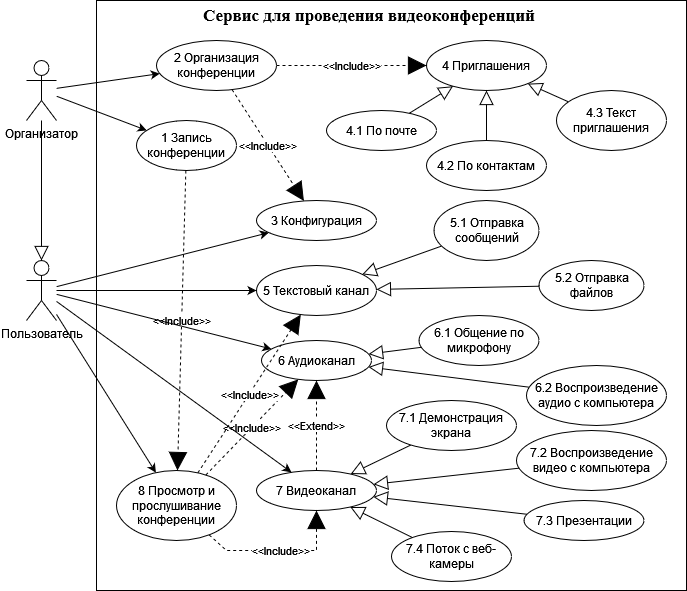

The diagram above was exported from draw.io. Its source (the exported page's mxGraphModel, read from the mxfile embedded in the PNG):
<mxGraphModel dx="2249" dy="1949" grid="1" gridSize="10" guides="1" tooltips="1" connect="1" arrows="1" fold="1" page="1" pageScale="1" pageWidth="827" pageHeight="1169" math="0" shadow="0">
  <root>
    <mxCell id="0" />
    <mxCell id="1" parent="0" />
    <mxCell id="ZgbWj3e_U4FCI2cz7bjk-41" value="" style="rounded=0;whiteSpace=wrap;html=1;" parent="1" vertex="1">
      <mxGeometry x="-730" y="-1140" width="590" height="590" as="geometry" />
    </mxCell>
    <mxCell id="ZgbWj3e_U4FCI2cz7bjk-1" value="&lt;div&gt;Организатор&lt;/div&gt;" style="shape=umlActor;verticalLabelPosition=bottom;verticalAlign=top;html=1;outlineConnect=0;" parent="1" vertex="1">
      <mxGeometry x="-800" y="-1080" width="30" height="60" as="geometry" />
    </mxCell>
    <mxCell id="ZgbWj3e_U4FCI2cz7bjk-2" value="Пользователь" style="shape=umlActor;verticalLabelPosition=bottom;verticalAlign=top;html=1;outlineConnect=0;" parent="1" vertex="1">
      <mxGeometry x="-800" y="-880" width="30" height="60" as="geometry" />
    </mxCell>
    <mxCell id="ZgbWj3e_U4FCI2cz7bjk-3" value="2 Организация конференции" style="ellipse;whiteSpace=wrap;html=1;" parent="1" vertex="1">
      <mxGeometry x="-670" y="-1100" width="120" height="50" as="geometry" />
    </mxCell>
    <mxCell id="ZgbWj3e_U4FCI2cz7bjk-4" value="3 Конфигурация" style="ellipse;whiteSpace=wrap;html=1;" parent="1" vertex="1">
      <mxGeometry x="-570" y="-940" width="120" height="40" as="geometry" />
    </mxCell>
    <mxCell id="ZgbWj3e_U4FCI2cz7bjk-5" value="4 Приглашения" style="ellipse;whiteSpace=wrap;html=1;" parent="1" vertex="1">
      <mxGeometry x="-400" y="-1100" width="120" height="50" as="geometry" />
    </mxCell>
    <mxCell id="ZgbWj3e_U4FCI2cz7bjk-6" value="4.1 По почте" style="ellipse;whiteSpace=wrap;html=1;" parent="1" vertex="1">
      <mxGeometry x="-500" y="-1030" width="110" height="40" as="geometry" />
    </mxCell>
    <mxCell id="ZgbWj3e_U4FCI2cz7bjk-7" value="4.2 По контактам" style="ellipse;whiteSpace=wrap;html=1;" parent="1" vertex="1">
      <mxGeometry x="-400" y="-1000" width="120" height="50" as="geometry" />
    </mxCell>
    <mxCell id="ZgbWj3e_U4FCI2cz7bjk-8" value="4.3 Текст приглашения" style="ellipse;whiteSpace=wrap;html=1;" parent="1" vertex="1">
      <mxGeometry x="-270" y="-1050" width="110" height="60" as="geometry" />
    </mxCell>
    <mxCell id="ZgbWj3e_U4FCI2cz7bjk-9" value="1 Запись конференции" style="ellipse;whiteSpace=wrap;html=1;" parent="1" vertex="1">
      <mxGeometry x="-690" y="-1020" width="100" height="50" as="geometry" />
    </mxCell>
    <mxCell id="ZgbWj3e_U4FCI2cz7bjk-10" value="5 Текстовый канал" style="ellipse;whiteSpace=wrap;html=1;" parent="1" vertex="1">
      <mxGeometry x="-570" y="-875" width="120" height="50" as="geometry" />
    </mxCell>
    <mxCell id="ZgbWj3e_U4FCI2cz7bjk-11" value="6 Аудиоканал" style="ellipse;whiteSpace=wrap;html=1;" parent="1" vertex="1">
      <mxGeometry x="-565" y="-800" width="110" height="40" as="geometry" />
    </mxCell>
    <mxCell id="ZgbWj3e_U4FCI2cz7bjk-12" value="7 Видеоканал" style="ellipse;whiteSpace=wrap;html=1;" parent="1" vertex="1">
      <mxGeometry x="-570" y="-670" width="120" height="40" as="geometry" />
    </mxCell>
    <mxCell id="ZgbWj3e_U4FCI2cz7bjk-13" value="5.1 Отправка сообщений" style="ellipse;whiteSpace=wrap;html=1;" parent="1" vertex="1">
      <mxGeometry x="-392.5" y="-940" width="105" height="60" as="geometry" />
    </mxCell>
    <mxCell id="ZgbWj3e_U4FCI2cz7bjk-14" value="5.2 Отправка файлов" style="ellipse;whiteSpace=wrap;html=1;" parent="1" vertex="1">
      <mxGeometry x="-287.5" y="-880" width="105" height="50" as="geometry" />
    </mxCell>
    <mxCell id="ZgbWj3e_U4FCI2cz7bjk-15" value="6.1 Общение по микрофону" style="ellipse;whiteSpace=wrap;html=1;" parent="1" vertex="1">
      <mxGeometry x="-407.5" y="-825" width="120" height="50" as="geometry" />
    </mxCell>
    <mxCell id="ZgbWj3e_U4FCI2cz7bjk-16" value="6.2 Воспроизведение аудио с компьютера" style="ellipse;whiteSpace=wrap;html=1;" parent="1" vertex="1">
      <mxGeometry x="-300" y="-775" width="140" height="60" as="geometry" />
    </mxCell>
    <mxCell id="ZgbWj3e_U4FCI2cz7bjk-17" value="7.1 Демонстрация экрана" style="ellipse;whiteSpace=wrap;html=1;" parent="1" vertex="1">
      <mxGeometry x="-440" y="-740" width="130" height="50" as="geometry" />
    </mxCell>
    <mxCell id="ZgbWj3e_U4FCI2cz7bjk-18" value="7.2 Воспроизведение видео с компьютера" style="ellipse;whiteSpace=wrap;html=1;" parent="1" vertex="1">
      <mxGeometry x="-310" y="-710" width="150" height="60" as="geometry" />
    </mxCell>
    <mxCell id="ZgbWj3e_U4FCI2cz7bjk-19" value="7.4 Поток с веб-камеры" style="ellipse;whiteSpace=wrap;html=1;" parent="1" vertex="1">
      <mxGeometry x="-435" y="-609" width="120" height="50" as="geometry" />
    </mxCell>
    <mxCell id="ZgbWj3e_U4FCI2cz7bjk-20" value="7.3 Презентации" style="ellipse;whiteSpace=wrap;html=1;" parent="1" vertex="1">
      <mxGeometry x="-302.5" y="-640" width="120" height="40" as="geometry" />
    </mxCell>
    <mxCell id="ZgbWj3e_U4FCI2cz7bjk-21" value="" style="endArrow=classic;html=1;rounded=0;" parent="1" source="ZgbWj3e_U4FCI2cz7bjk-1" target="ZgbWj3e_U4FCI2cz7bjk-3" edge="1">
      <mxGeometry width="50" height="50" relative="1" as="geometry">
        <mxPoint x="-450" y="-710" as="sourcePoint" />
        <mxPoint x="-400" y="-760" as="targetPoint" />
      </mxGeometry>
    </mxCell>
    <mxCell id="ZgbWj3e_U4FCI2cz7bjk-22" value="" style="endArrow=classic;html=1;rounded=0;" parent="1" source="ZgbWj3e_U4FCI2cz7bjk-1" target="ZgbWj3e_U4FCI2cz7bjk-9" edge="1">
      <mxGeometry width="50" height="50" relative="1" as="geometry">
        <mxPoint x="-760" y="-1040.7317073170732" as="sourcePoint" />
        <mxPoint x="-629.8400234154917" y="-1047.080974467537" as="targetPoint" />
      </mxGeometry>
    </mxCell>
    <mxCell id="ZgbWj3e_U4FCI2cz7bjk-23" value="" style="endArrow=classic;html=1;rounded=0;" parent="1" source="ZgbWj3e_U4FCI2cz7bjk-2" target="ZgbWj3e_U4FCI2cz7bjk-4" edge="1">
      <mxGeometry width="50" height="50" relative="1" as="geometry">
        <mxPoint x="-750" y="-1030.7317073170732" as="sourcePoint" />
        <mxPoint x="-619.8400234154917" y="-1037.080974467537" as="targetPoint" />
      </mxGeometry>
    </mxCell>
    <mxCell id="ZgbWj3e_U4FCI2cz7bjk-24" value="" style="endArrow=classic;html=1;rounded=0;" parent="1" source="ZgbWj3e_U4FCI2cz7bjk-2" target="ZgbWj3e_U4FCI2cz7bjk-10" edge="1">
      <mxGeometry width="50" height="50" relative="1" as="geometry">
        <mxPoint x="-740" y="-1020.7317073170732" as="sourcePoint" />
        <mxPoint x="-609.8400234154917" y="-1027.080974467537" as="targetPoint" />
      </mxGeometry>
    </mxCell>
    <mxCell id="ZgbWj3e_U4FCI2cz7bjk-27" value="&amp;lt;&amp;lt;Extend&amp;gt;&amp;gt;" style="endArrow=block;endSize=16;endFill=1;html=1;rounded=0;dashed=1;" parent="1" source="ZgbWj3e_U4FCI2cz7bjk-12" target="ZgbWj3e_U4FCI2cz7bjk-11" edge="1">
      <mxGeometry width="160" relative="1" as="geometry">
        <mxPoint x="-510" y="-740" as="sourcePoint" />
        <mxPoint x="-350" y="-740" as="targetPoint" />
      </mxGeometry>
    </mxCell>
    <mxCell id="ZgbWj3e_U4FCI2cz7bjk-28" value="" style="endArrow=block;endFill=0;endSize=12;html=1;rounded=0;" parent="1" source="ZgbWj3e_U4FCI2cz7bjk-17" target="ZgbWj3e_U4FCI2cz7bjk-12" edge="1">
      <mxGeometry width="160" relative="1" as="geometry">
        <mxPoint x="-510" y="-740" as="sourcePoint" />
        <mxPoint x="-350" y="-740" as="targetPoint" />
      </mxGeometry>
    </mxCell>
    <mxCell id="ZgbWj3e_U4FCI2cz7bjk-29" value="" style="endArrow=block;endFill=0;endSize=12;html=1;rounded=0;" parent="1" source="ZgbWj3e_U4FCI2cz7bjk-18" target="ZgbWj3e_U4FCI2cz7bjk-12" edge="1">
      <mxGeometry width="160" relative="1" as="geometry">
        <mxPoint x="-400" y="-550" as="sourcePoint" />
        <mxPoint x="-440.20725450531063" y="-383.3218191941494" as="targetPoint" />
      </mxGeometry>
    </mxCell>
    <mxCell id="ZgbWj3e_U4FCI2cz7bjk-30" value="" style="endArrow=block;endFill=0;endSize=12;html=1;rounded=0;" parent="1" source="ZgbWj3e_U4FCI2cz7bjk-20" target="ZgbWj3e_U4FCI2cz7bjk-12" edge="1">
      <mxGeometry width="160" relative="1" as="geometry">
        <mxPoint x="-369.8319585933075" y="-377.0084020703348" as="sourcePoint" />
        <mxPoint x="-430.20725450531063" y="-373.3218191941494" as="targetPoint" />
      </mxGeometry>
    </mxCell>
    <mxCell id="ZgbWj3e_U4FCI2cz7bjk-31" value="" style="endArrow=block;endFill=0;endSize=12;html=1;rounded=0;" parent="1" source="ZgbWj3e_U4FCI2cz7bjk-19" target="ZgbWj3e_U4FCI2cz7bjk-12" edge="1">
      <mxGeometry width="160" relative="1" as="geometry">
        <mxPoint x="-359.8319585933075" y="-367.0084020703348" as="sourcePoint" />
        <mxPoint x="-420.20725450531063" y="-363.3218191941494" as="targetPoint" />
      </mxGeometry>
    </mxCell>
    <mxCell id="ZgbWj3e_U4FCI2cz7bjk-32" value="" style="endArrow=block;endFill=0;endSize=12;html=1;rounded=0;" parent="1" source="ZgbWj3e_U4FCI2cz7bjk-15" target="ZgbWj3e_U4FCI2cz7bjk-11" edge="1">
      <mxGeometry width="160" relative="1" as="geometry">
        <mxPoint x="-349.8319585933075" y="-357.0084020703348" as="sourcePoint" />
        <mxPoint x="-410.20725450531063" y="-353.3218191941494" as="targetPoint" />
      </mxGeometry>
    </mxCell>
    <mxCell id="ZgbWj3e_U4FCI2cz7bjk-33" value="" style="endArrow=block;endFill=0;endSize=12;html=1;rounded=0;" parent="1" source="ZgbWj3e_U4FCI2cz7bjk-16" target="ZgbWj3e_U4FCI2cz7bjk-11" edge="1">
      <mxGeometry width="160" relative="1" as="geometry">
        <mxPoint x="-339.8319585933075" y="-347.0084020703348" as="sourcePoint" />
        <mxPoint x="-400.20725450531063" y="-343.3218191941494" as="targetPoint" />
      </mxGeometry>
    </mxCell>
    <mxCell id="ZgbWj3e_U4FCI2cz7bjk-34" value="" style="endArrow=block;endFill=0;endSize=12;html=1;rounded=0;" parent="1" source="ZgbWj3e_U4FCI2cz7bjk-6" target="ZgbWj3e_U4FCI2cz7bjk-5" edge="1">
      <mxGeometry width="160" relative="1" as="geometry">
        <mxPoint x="-329.8319585933075" y="-337.0084020703348" as="sourcePoint" />
        <mxPoint x="-390.20725450531063" y="-333.3218191941494" as="targetPoint" />
      </mxGeometry>
    </mxCell>
    <mxCell id="ZgbWj3e_U4FCI2cz7bjk-35" value="" style="endArrow=block;endFill=0;endSize=12;html=1;rounded=0;" parent="1" source="ZgbWj3e_U4FCI2cz7bjk-7" target="ZgbWj3e_U4FCI2cz7bjk-5" edge="1">
      <mxGeometry width="160" relative="1" as="geometry">
        <mxPoint x="-446.7617567278071" y="-916.8780817145671" as="sourcePoint" />
        <mxPoint x="-423.4329908113732" y="-953.176728724985" as="targetPoint" />
      </mxGeometry>
    </mxCell>
    <mxCell id="ZgbWj3e_U4FCI2cz7bjk-36" value="" style="endArrow=block;endFill=0;endSize=12;html=1;rounded=0;" parent="1" source="ZgbWj3e_U4FCI2cz7bjk-8" target="ZgbWj3e_U4FCI2cz7bjk-5" edge="1">
      <mxGeometry width="160" relative="1" as="geometry">
        <mxPoint x="-436.7617567278071" y="-906.8780817145671" as="sourcePoint" />
        <mxPoint x="-413.4329908113732" y="-943.176728724985" as="targetPoint" />
      </mxGeometry>
    </mxCell>
    <mxCell id="ZgbWj3e_U4FCI2cz7bjk-37" value="&amp;lt;&amp;lt;Include&amp;gt;&amp;gt;" style="endArrow=block;endSize=16;endFill=1;html=1;rounded=0;dashed=1;" parent="1" source="ZgbWj3e_U4FCI2cz7bjk-3" target="ZgbWj3e_U4FCI2cz7bjk-5" edge="1">
      <mxGeometry width="160" relative="1" as="geometry">
        <mxPoint x="-510" y="-430" as="sourcePoint" />
        <mxPoint x="-510" y="-550" as="targetPoint" />
      </mxGeometry>
    </mxCell>
    <mxCell id="ZgbWj3e_U4FCI2cz7bjk-38" value="&amp;lt;&amp;lt;Include&amp;gt;&amp;gt;" style="endArrow=block;endSize=16;endFill=1;html=1;rounded=0;dashed=1;" parent="1" source="ZgbWj3e_U4FCI2cz7bjk-3" target="ZgbWj3e_U4FCI2cz7bjk-4" edge="1">
      <mxGeometry width="160" relative="1" as="geometry">
        <mxPoint x="-500" y="-420" as="sourcePoint" />
        <mxPoint x="-500" y="-540" as="targetPoint" />
      </mxGeometry>
    </mxCell>
    <mxCell id="ZgbWj3e_U4FCI2cz7bjk-39" value="" style="endArrow=block;endFill=0;endSize=12;html=1;rounded=0;" parent="1" source="ZgbWj3e_U4FCI2cz7bjk-13" target="ZgbWj3e_U4FCI2cz7bjk-10" edge="1">
      <mxGeometry width="160" relative="1" as="geometry">
        <mxPoint x="-319.58366739165785" y="-574.7039737414466" as="sourcePoint" />
        <mxPoint x="-450.42738969078437" y="-585.2341911752628" as="targetPoint" />
      </mxGeometry>
    </mxCell>
    <mxCell id="ZgbWj3e_U4FCI2cz7bjk-40" value="" style="endArrow=block;endFill=0;endSize=12;html=1;rounded=0;" parent="1" source="ZgbWj3e_U4FCI2cz7bjk-14" target="ZgbWj3e_U4FCI2cz7bjk-10" edge="1">
      <mxGeometry width="160" relative="1" as="geometry">
        <mxPoint x="-309.58366739165785" y="-564.7039737414466" as="sourcePoint" />
        <mxPoint x="-440.42738969078437" y="-575.2341911752628" as="targetPoint" />
      </mxGeometry>
    </mxCell>
    <mxCell id="ZgbWj3e_U4FCI2cz7bjk-42" value="Сервис для проведения видеоконференций" style="text;html=1;strokeColor=none;fillColor=none;align=center;verticalAlign=middle;whiteSpace=wrap;rounded=0;fontFamily=Times New Roman;fontSize=17;fontStyle=1" parent="1" vertex="1">
      <mxGeometry x="-627.5" y="-1140" width="340" height="30" as="geometry" />
    </mxCell>
    <mxCell id="ZgbWj3e_U4FCI2cz7bjk-43" value="8 Просмотр и прослушивание конференции" style="ellipse;whiteSpace=wrap;html=1;" parent="1" vertex="1">
      <mxGeometry x="-710" y="-670" width="120" height="70" as="geometry" />
    </mxCell>
    <mxCell id="ZgbWj3e_U4FCI2cz7bjk-44" value="" style="endArrow=classic;html=1;rounded=0;" parent="1" source="ZgbWj3e_U4FCI2cz7bjk-2" target="ZgbWj3e_U4FCI2cz7bjk-43" edge="1">
      <mxGeometry width="50" height="50" relative="1" as="geometry">
        <mxPoint x="-760" y="-829.090909090909" as="sourcePoint" />
        <mxPoint x="-524.9992826295911" y="-658.1812964578844" as="targetPoint" />
      </mxGeometry>
    </mxCell>
    <mxCell id="ZgbWj3e_U4FCI2cz7bjk-45" value="&amp;lt;&amp;lt;Include&amp;gt;&amp;gt;" style="endArrow=block;endSize=16;endFill=1;html=1;rounded=0;dashed=1;" parent="1" source="ZgbWj3e_U4FCI2cz7bjk-43" target="ZgbWj3e_U4FCI2cz7bjk-12" edge="1">
      <mxGeometry width="160" relative="1" as="geometry">
        <mxPoint x="-584.4400785497628" y="-1040.855294301356" as="sourcePoint" />
        <mxPoint x="-512.6148169199282" y="-929.5529662258891" as="targetPoint" />
        <Array as="points">
          <mxPoint x="-600" y="-590" />
          <mxPoint x="-510" y="-590" />
        </Array>
      </mxGeometry>
    </mxCell>
    <mxCell id="ZgbWj3e_U4FCI2cz7bjk-46" value="&amp;lt;&amp;lt;Include&amp;gt;&amp;gt;" style="endArrow=block;endSize=16;endFill=1;html=1;rounded=0;dashed=1;" parent="1" source="ZgbWj3e_U4FCI2cz7bjk-43" target="ZgbWj3e_U4FCI2cz7bjk-11" edge="1">
      <mxGeometry width="160" relative="1" as="geometry">
        <mxPoint x="-540" y="-1065" as="sourcePoint" />
        <mxPoint x="-390" y="-1065" as="targetPoint" />
        <Array as="points" />
      </mxGeometry>
    </mxCell>
    <mxCell id="ZgbWj3e_U4FCI2cz7bjk-26" value="" style="endArrow=classic;html=1;rounded=0;" parent="1" source="ZgbWj3e_U4FCI2cz7bjk-2" target="ZgbWj3e_U4FCI2cz7bjk-12" edge="1">
      <mxGeometry width="50" height="50" relative="1" as="geometry">
        <mxPoint x="-720" y="-1000.7317073170732" as="sourcePoint" />
        <mxPoint x="-589.8400234154917" y="-1007.0809744675371" as="targetPoint" />
      </mxGeometry>
    </mxCell>
    <mxCell id="ZgbWj3e_U4FCI2cz7bjk-47" value="" style="endArrow=block;endFill=0;endSize=12;html=1;rounded=0;" parent="1" source="ZgbWj3e_U4FCI2cz7bjk-1" target="ZgbWj3e_U4FCI2cz7bjk-2" edge="1">
      <mxGeometry width="160" relative="1" as="geometry">
        <mxPoint x="-289.50190494242315" y="-616.2430657794084" as="sourcePoint" />
        <mxPoint x="-443.143208797758" y="-633.61159649413" as="targetPoint" />
      </mxGeometry>
    </mxCell>
    <mxCell id="MAXpseTA1vnwfWNFhxLS-1" value="&amp;lt;&amp;lt;Include&amp;gt;&amp;gt;" style="endArrow=block;endSize=16;endFill=1;html=1;rounded=0;dashed=1;" edge="1" parent="1" source="ZgbWj3e_U4FCI2cz7bjk-9" target="ZgbWj3e_U4FCI2cz7bjk-43">
      <mxGeometry width="160" relative="1" as="geometry">
        <mxPoint x="-584.4400785497628" y="-1040.855294301356" as="sourcePoint" />
        <mxPoint x="-512.6148169199282" y="-929.5529662258891" as="targetPoint" />
      </mxGeometry>
    </mxCell>
    <mxCell id="ZgbWj3e_U4FCI2cz7bjk-25" value="" style="endArrow=classic;html=1;rounded=0;" parent="1" source="ZgbWj3e_U4FCI2cz7bjk-2" target="ZgbWj3e_U4FCI2cz7bjk-11" edge="1">
      <mxGeometry width="50" height="50" relative="1" as="geometry">
        <mxPoint x="-730" y="-1010.7317073170732" as="sourcePoint" />
        <mxPoint x="-599.8400234154917" y="-1017.0809744675371" as="targetPoint" />
      </mxGeometry>
    </mxCell>
    <mxCell id="MAXpseTA1vnwfWNFhxLS-2" value="&amp;lt;&amp;lt;Include&amp;gt;&amp;gt;" style="endArrow=block;endSize=16;endFill=1;html=1;rounded=0;dashed=1;" edge="1" parent="1" source="ZgbWj3e_U4FCI2cz7bjk-43" target="ZgbWj3e_U4FCI2cz7bjk-10">
      <mxGeometry width="160" relative="1" as="geometry">
        <mxPoint x="-610.6764186289397" y="-655.5352996095339" as="sourcePoint" />
        <mxPoint x="-518.2199884852703" y="-751.1292976402558" as="targetPoint" />
        <Array as="points" />
      </mxGeometry>
    </mxCell>
  </root>
</mxGraphModel>